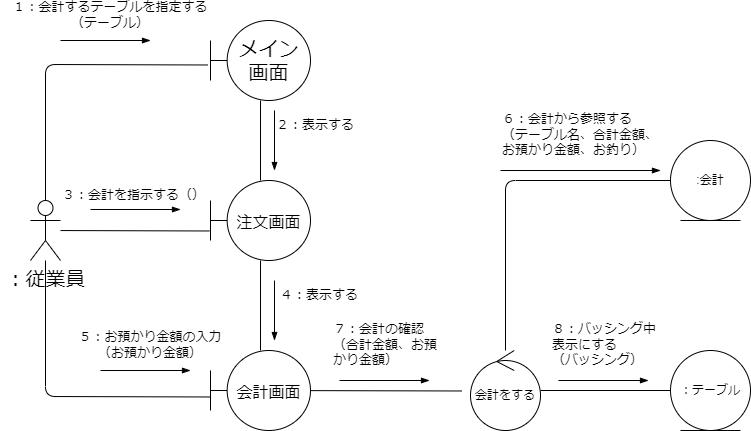

The diagram above was exported from draw.io. Its source (the exported page's mxGraphModel, read from the mxfile embedded in the PNG):
<mxGraphModel dx="664" dy="616" grid="1" gridSize="10" guides="1" tooltips="1" connect="1" arrows="1" fold="1" page="1" pageScale="1" pageWidth="827" pageHeight="1169" math="0" shadow="0">
  <root>
    <mxCell id="0" />
    <mxCell id="1" parent="0" />
    <mxCell id="2" style="edgeStyle=none;hachureGap=4;html=1;entryX=-0.03;entryY=0.556;entryDx=0;entryDy=0;entryPerimeter=0;fontFamily=Helvetica;fontSize=16;endArrow=none;endFill=0;" parent="1" source="4" target="6" edge="1">
      <mxGeometry relative="1" as="geometry">
        <Array as="points">
          <mxPoint x="75" y="154" />
        </Array>
      </mxGeometry>
    </mxCell>
    <mxCell id="3" style="edgeStyle=none;html=1;entryX=-0.01;entryY=0.631;entryDx=0;entryDy=0;entryPerimeter=0;endArrow=none;endFill=0;" parent="1" source="4" target="9" edge="1">
      <mxGeometry relative="1" as="geometry" />
    </mxCell>
    <mxCell id="26" style="edgeStyle=none;html=1;entryX=0.005;entryY=0.581;entryDx=0;entryDy=0;entryPerimeter=0;endArrow=none;endFill=0;" parent="1" source="4" target="22" edge="1">
      <mxGeometry relative="1" as="geometry">
        <Array as="points">
          <mxPoint x="75" y="486" />
        </Array>
      </mxGeometry>
    </mxCell>
    <mxCell id="4" value="：従業員" style="shape=umlActor;verticalLabelPosition=bottom;verticalAlign=top;html=1;outlineConnect=0;hachureGap=4;fontFamily=Helvetica;fontSize=20;" parent="1" vertex="1">
      <mxGeometry x="60" y="290" width="30" height="60" as="geometry" />
    </mxCell>
    <mxCell id="5" value="" style="edgeStyle=none;hachureGap=4;html=1;fontFamily=Helvetica;fontSize=13;endArrow=none;endFill=0;" parent="1" source="6" target="9" edge="1">
      <mxGeometry relative="1" as="geometry" />
    </mxCell>
    <mxCell id="6" value="メイン&lt;br&gt;画面" style="shape=umlBoundary;whiteSpace=wrap;html=1;hachureGap=4;fontFamily=Helvetica;fontSize=20;" parent="1" vertex="1">
      <mxGeometry x="240" y="110" width="100" height="80" as="geometry" />
    </mxCell>
    <mxCell id="7" value="１：会計するテーブルを指定する（テーブル）" style="text;html=1;strokeColor=none;fillColor=none;align=center;verticalAlign=middle;whiteSpace=wrap;rounded=0;hachureGap=4;fontFamily=Architects Daughter;fontSource=https%3A%2F%2Ffonts.googleapis.com%2Fcss%3Ffamily%3DArchitects%2BDaughter;fontSize=13;" parent="1" vertex="1">
      <mxGeometry x="30" y="90" width="220" height="30" as="geometry" />
    </mxCell>
    <mxCell id="23" value="" style="edgeStyle=none;html=1;endArrow=none;endFill=0;" parent="1" source="9" target="22" edge="1">
      <mxGeometry relative="1" as="geometry" />
    </mxCell>
    <mxCell id="9" value="&lt;font style=&quot;font-size: 16px;&quot;&gt;注文画面&lt;/font&gt;" style="shape=umlBoundary;whiteSpace=wrap;html=1;hachureGap=4;fontFamily=Helvetica;fontSize=20;" parent="1" vertex="1">
      <mxGeometry x="240" y="270" width="100" height="80" as="geometry" />
    </mxCell>
    <mxCell id="10" value="２：表示する" style="text;html=1;strokeColor=none;fillColor=none;align=left;verticalAlign=middle;whiteSpace=wrap;rounded=0;hachureGap=4;fontFamily=Architects Daughter;fontSource=https%3A%2F%2Ffonts.googleapis.com%2Fcss%3Ffamily%3DArchitects%2BDaughter;fontSize=13;" parent="1" vertex="1">
      <mxGeometry x="304" y="200" width="106" height="30" as="geometry" />
    </mxCell>
    <mxCell id="13" value="３：会計を指示する（）" style="text;html=1;strokeColor=none;fillColor=none;align=left;verticalAlign=middle;whiteSpace=wrap;rounded=0;hachureGap=4;fontFamily=Architects Daughter;fontSource=https%3A%2F%2Ffonts.googleapis.com%2Fcss%3Ffamily%3DArchitects%2BDaughter;fontSize=13;" parent="1" vertex="1">
      <mxGeometry x="90" y="270" width="160" height="30" as="geometry" />
    </mxCell>
    <mxCell id="17" value="" style="endArrow=blockThin;html=1;endFill=1;" parent="1" edge="1">
      <mxGeometry width="50" height="50" relative="1" as="geometry">
        <mxPoint x="90" y="130" as="sourcePoint" />
        <mxPoint x="180" y="130" as="targetPoint" />
      </mxGeometry>
    </mxCell>
    <mxCell id="20" value="" style="endArrow=blockThin;html=1;endFill=1;" parent="1" edge="1">
      <mxGeometry width="50" height="50" relative="1" as="geometry">
        <mxPoint x="304" y="200" as="sourcePoint" />
        <mxPoint x="304" y="260" as="targetPoint" />
      </mxGeometry>
    </mxCell>
    <mxCell id="21" value="" style="endArrow=blockThin;html=1;endFill=1;" parent="1" edge="1">
      <mxGeometry width="50" height="50" relative="1" as="geometry">
        <mxPoint x="120" y="299" as="sourcePoint" />
        <mxPoint x="210" y="299" as="targetPoint" />
      </mxGeometry>
    </mxCell>
    <mxCell id="32" style="edgeStyle=none;html=1;entryX=-0.121;entryY=0.506;entryDx=0;entryDy=0;entryPerimeter=0;endArrow=none;endFill=0;" parent="1" source="22" target="31" edge="1">
      <mxGeometry relative="1" as="geometry" />
    </mxCell>
    <mxCell id="22" value="&lt;font style=&quot;font-size: 16px;&quot;&gt;会計画面&lt;/font&gt;" style="shape=umlBoundary;whiteSpace=wrap;html=1;hachureGap=4;fontFamily=Helvetica;fontSize=20;" parent="1" vertex="1">
      <mxGeometry x="240" y="440" width="100" height="80" as="geometry" />
    </mxCell>
    <mxCell id="24" value="４：表示する" style="text;html=1;strokeColor=none;fillColor=none;align=left;verticalAlign=middle;whiteSpace=wrap;rounded=0;hachureGap=4;fontFamily=Architects Daughter;fontSource=https%3A%2F%2Ffonts.googleapis.com%2Fcss%3Ffamily%3DArchitects%2BDaughter;fontSize=13;" parent="1" vertex="1">
      <mxGeometry x="308" y="370" width="106" height="30" as="geometry" />
    </mxCell>
    <mxCell id="25" value="" style="endArrow=blockThin;html=1;endFill=1;" parent="1" edge="1">
      <mxGeometry width="50" height="50" relative="1" as="geometry">
        <mxPoint x="304" y="370" as="sourcePoint" />
        <mxPoint x="304" y="430" as="targetPoint" />
      </mxGeometry>
    </mxCell>
    <mxCell id="29" value="５：お預かり金額の入力&lt;br&gt;（お預かり金額）" style="text;html=1;strokeColor=none;fillColor=none;align=center;verticalAlign=middle;whiteSpace=wrap;rounded=0;hachureGap=4;fontFamily=Architects Daughter;fontSource=https%3A%2F%2Ffonts.googleapis.com%2Fcss%3Ffamily%3DArchitects%2BDaughter;fontSize=13;" parent="1" vertex="1">
      <mxGeometry x="70" y="420" width="220" height="30" as="geometry" />
    </mxCell>
    <mxCell id="30" value="" style="endArrow=blockThin;html=1;endFill=1;" parent="1" edge="1">
      <mxGeometry width="50" height="50" relative="1" as="geometry">
        <mxPoint x="130" y="460" as="sourcePoint" />
        <mxPoint x="220" y="460" as="targetPoint" />
      </mxGeometry>
    </mxCell>
    <mxCell id="38" style="edgeStyle=none;html=1;entryX=0;entryY=0.5;entryDx=0;entryDy=0;endArrow=none;endFill=0;" parent="1" source="31" target="33" edge="1">
      <mxGeometry relative="1" as="geometry" />
    </mxCell>
    <mxCell id="44" style="edgeStyle=none;html=1;entryX=0;entryY=0.5;entryDx=0;entryDy=0;endArrow=none;endFill=0;" edge="1" parent="1" source="31" target="43">
      <mxGeometry relative="1" as="geometry">
        <Array as="points">
          <mxPoint x="535" y="270" />
        </Array>
      </mxGeometry>
    </mxCell>
    <mxCell id="31" value="会計をする" style="ellipse;shape=umlControl;whiteSpace=wrap;html=1;" parent="1" vertex="1">
      <mxGeometry x="500" y="440" width="70" height="80" as="geometry" />
    </mxCell>
    <mxCell id="33" value="：テーブル" style="ellipse;shape=umlEntity;whiteSpace=wrap;html=1;" parent="1" vertex="1">
      <mxGeometry x="700" y="440" width="80" height="80" as="geometry" />
    </mxCell>
    <mxCell id="36" value="７：会計の確認（合計金額、お預かり金額）" style="text;html=1;strokeColor=none;fillColor=none;align=left;verticalAlign=middle;whiteSpace=wrap;rounded=0;hachureGap=4;fontFamily=Architects Daughter;fontSource=https%3A%2F%2Ffonts.googleapis.com%2Fcss%3Ffamily%3DArchitects%2BDaughter;fontSize=13;" parent="1" vertex="1">
      <mxGeometry x="361" y="420" width="106" height="30" as="geometry" />
    </mxCell>
    <mxCell id="37" value="" style="endArrow=blockThin;html=1;endFill=1;" parent="1" edge="1">
      <mxGeometry width="50" height="50" relative="1" as="geometry">
        <mxPoint x="369" y="470" as="sourcePoint" />
        <mxPoint x="459" y="470" as="targetPoint" />
      </mxGeometry>
    </mxCell>
    <mxCell id="41" value="８：バッシング中表示にする&lt;br&gt;（バッシング）" style="text;html=1;strokeColor=none;fillColor=none;align=left;verticalAlign=middle;whiteSpace=wrap;rounded=0;hachureGap=4;fontFamily=Architects Daughter;fontSource=https%3A%2F%2Ffonts.googleapis.com%2Fcss%3Ffamily%3DArchitects%2BDaughter;fontSize=13;" parent="1" vertex="1">
      <mxGeometry x="580" y="420" width="106" height="30" as="geometry" />
    </mxCell>
    <mxCell id="42" value="" style="endArrow=blockThin;html=1;endFill=1;" parent="1" edge="1">
      <mxGeometry width="50" height="50" relative="1" as="geometry">
        <mxPoint x="588" y="470" as="sourcePoint" />
        <mxPoint x="678" y="470" as="targetPoint" />
      </mxGeometry>
    </mxCell>
    <mxCell id="43" value=":会計" style="ellipse;shape=umlEntity;whiteSpace=wrap;html=1;" vertex="1" parent="1">
      <mxGeometry x="700" y="230" width="80" height="80" as="geometry" />
    </mxCell>
    <mxCell id="45" value="" style="endArrow=blockThin;html=1;endFill=1;" edge="1" parent="1">
      <mxGeometry width="50" height="50" relative="1" as="geometry">
        <mxPoint x="530" y="260" as="sourcePoint" />
        <mxPoint x="690" y="260" as="targetPoint" />
      </mxGeometry>
    </mxCell>
    <mxCell id="46" value="６：会計から参照する&lt;br&gt;（テーブル名、合計金額、お預かり金額、お釣り）" style="text;html=1;strokeColor=none;fillColor=none;align=left;verticalAlign=middle;whiteSpace=wrap;rounded=0;hachureGap=4;fontFamily=Architects Daughter;fontSource=https%3A%2F%2Ffonts.googleapis.com%2Fcss%3Ffamily%3DArchitects%2BDaughter;fontSize=13;" vertex="1" parent="1">
      <mxGeometry x="530" y="210" width="170" height="30" as="geometry" />
    </mxCell>
  </root>
</mxGraphModel>